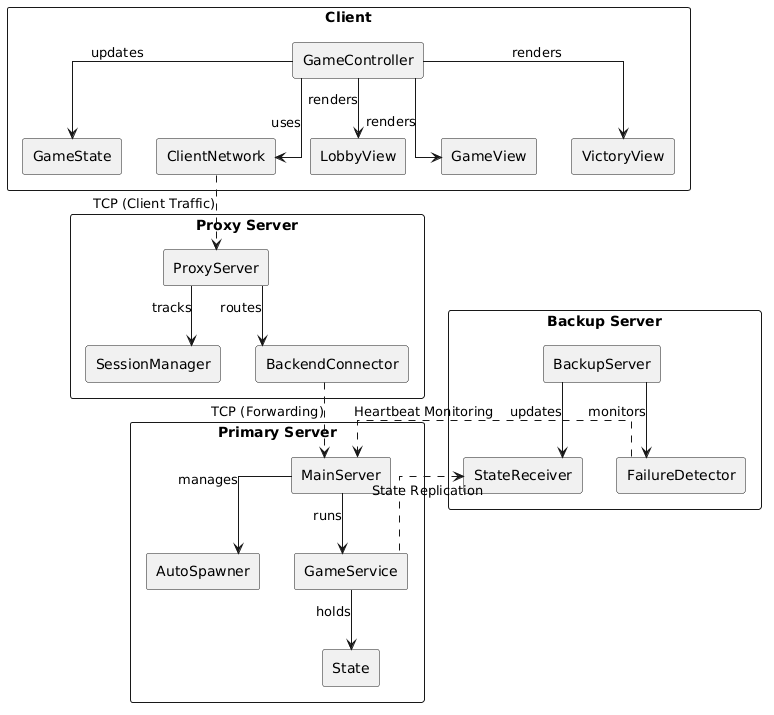

The diagram above was rendered by PlantUML. Its source (embedded in the PNG):
@startuml
skinparam monochrome true
skinparam shadowing false
skinparam packageStyle rectangle
skinparam defaultTextAlignment center
skinparam linetype ortho

' --- CLIENT (In alto) ---
package "Client" {
  rectangle "GameController" as C_Ctrl
  rectangle "GameState" as C_State
  rectangle "ClientNetwork" as C_Net
  
  rectangle "LobbyView" as V_Lobby
  rectangle "GameView" as V_Game
  rectangle "VictoryView" as V_Victory

  C_Ctrl -down-> C_State : updates
  C_Ctrl -down-> C_Net : uses
  C_Ctrl -down-> V_Lobby : renders
  C_Ctrl -down-> V_Game : renders
  C_Ctrl -down-> V_Victory : renders
}

' --- PROXY (In mezzo a destra) ---
package "Proxy Server" {
  rectangle "ProxyServer" as PX_Main
  rectangle "SessionManager" as PX_Session
  rectangle "BackendConnector" as PX_Backend

  PX_Main -down-> PX_Session : tracks
  PX_Main -down-> PX_Backend : routes
}

' --- PRIMARY SERVER (In basso a destra) ---
package "Primary Server" {
  rectangle "MainServer" as PS_Main
  rectangle "AutoSpawner" as PS_Spawner
  rectangle "GameService" as PS_Service
  rectangle "State" as PS_State

  PS_Main -down-> PS_Spawner : manages
  PS_Main -down-> PS_Service : runs
  PS_Service -down-> PS_State : holds
}

' --- BACKUP SERVER (In basso a sinistra) ---
package "Backup Server" {
  rectangle "BackupServer" as BS_Main
  rectangle "FailureDetector" as BS_Detector
  rectangle "StateReceiver" as BS_Receiver

  BS_Main -down-> BS_Detector : monitors
  BS_Main -down-> BS_Receiver : updates
}

' --- COLLEGAMENTI DI RETE ORDINATI ---
C_Net .down.> PX_Main : TCP (Client Traffic)
PX_Backend .down.> PS_Main : TCP (Forwarding)
PS_Service .left.> BS_Receiver : State Replication
BS_Detector .right.> PS_Main : Heartbeat Monitoring
@enduml